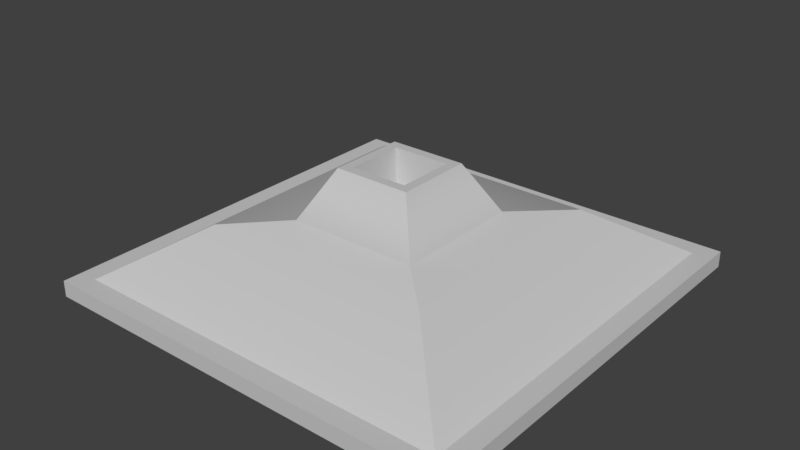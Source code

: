 # Source: AxisSquare.blend  (saved by Blender 2.79.0; exported with 4.5.12 LTS)
import bpy
from mathutils import Matrix  # noqa: F401  (used for matrix-valued properties, if any)

bpy.ops.wm.read_factory_settings(use_empty=True)
scene = bpy.context.scene
scene.name = 'Scene'

# ---- collections
col_collection_1 = bpy.data.collections.new('Collection 1'); scene.collection.children.link(col_collection_1)

# ---- materials (node trees are filled in below, after node groups)
mat_material__120 = bpy.data.materials.new('Material #120')
mat_material__120.alpha_threshold = 0.0
mat_material__120.use_transparent_shadow = False
mat_material__120.diffuse_color = (0.588, 0.588, 0.588, 1.0)
mat_material__120.specular_color = (0.9, 0.9, 0.9)
mat_material__120.roughness = 0.5
mat_material__120.specular_intensity = 0.0

# ---- material node trees

# ---- world
world_world = bpy.data.worlds.new('World'); scene.world = world_world
world_world.color = (0.05088, 0.05088, 0.05088)
world_world.use_sun_shadow = False
world_world.sun_shadow_jitter_overblur = 0.0
world_world.cycles.sampling_method = 'MANUAL'

# ---- meshes
me_untitled_001 = bpy.data.meshes.new('Untitled.001')
me_untitled_001.from_pydata([(0.1475, -0.1475, 0.2538), (-0.1475, -0.1475, 0.2538), (-0.2504, -0.2504, 0.06612), (0.2504, -0.2504, 0.06612), (0.1475, 0.1475, 0.2538), (0.2504, 0.2504, 0.06612), (-0.1475, 0.1475, 0.2538), (-0.2504, 0.2504, 0.06612), (0.7435, -0.7435, -0.1311), (-0.7435, -0.7435, -0.1311), (-0.8179, -0.8179, -0.1311), (0.8179, -0.8179, -0.1311), (0.7435, 0.7435, -0.1311), (0.8179, 0.8179, -0.1311), (-0.7435, 0.7435, -0.1311), (-0.8179, 0.8179, -0.1311), (-0.8179, -0.8179, -0.1931), (0.8179, -0.8179, -0.1931), (0.8179, 0.8179, -0.1931), (-0.8179, 0.8179, -0.1931), (0.1106, -0.1106, 0.2538), (-0.1106, -0.1106, 0.2538), (0.1106, 0.1106, 0.2538), (-0.1106, 0.1106, 0.2538), (-0.4455, -0.4455, 0.06133), (0.4455, -0.4455, 0.06133), (0.4455, 0.4455, 0.06133), (-0.4455, 0.4455, 0.06133), (-0.0934, -0.09339, 0.1088), (0.0934, -0.09339, 0.1088), (0.0934, 0.09339, 0.1088), (-0.0934, 0.09339, 0.1088)], [], [(1, 2, 3, 0), (0, 3, 5, 4), (4, 5, 7, 6), (6, 7, 2, 1), (9, 10, 11, 8), (8, 11, 13, 12), (12, 13, 15, 14), (14, 15, 10, 9), (10, 16, 17, 11), (11, 17, 18, 13), (13, 18, 19, 15), (15, 19, 16, 10), (0, 20, 21, 1), (4, 22, 20, 0), (6, 23, 22, 4), (1, 21, 23, 6), (9, 8, 25, 24), (8, 12, 26, 25), (12, 14, 27, 26), (14, 9, 24, 27), (24, 25, 3, 2), (25, 26, 5, 3), (26, 27, 7, 5), (27, 24, 2, 7), (29, 30, 31, 28), (21, 20, 29, 28), (20, 22, 30, 29), (22, 23, 31, 30), (23, 21, 28, 31)])
me_untitled_001.polygons.foreach_set('use_smooth', [True] * 29)
_k = set([(0, 1), (0, 3), (0, 4), (1, 2), (1, 6), (2, 24), (3, 25), (4, 5), (4, 6), (5, 26), (6, 7), (7, 27), (8, 9), (8, 12), (8, 25), (9, 14), (9, 24), (10, 11), (10, 15), (10, 16), (11, 13), (11, 17), (12, 14), (12, 26), (13, 15), (13, 18), (14, 27), (15, 19), (20, 21), (20, 22), (20, 29), (21, 23), (21, 28), (22, 23), (22, 30), (23, 31), (28, 29), (28, 31), (29, 30), (30, 31)])
me_untitled_001.attributes.new('sharp_edge', 'BOOLEAN', 'EDGE').data.foreach_set('value', [ (min(e.vertices), max(e.vertices)) in _k for e in me_untitled_001.edges])
_uv = me_untitled_001.uv_layers.new(name='UVChannel_1')
_uv.uv.foreach_set('vector', [0.72, 0.191, 0.6984, 0.1461, 0.8036, 0.1461, 0.7819, 0.191, 0.809, 0.2181, 0.8539, 0.1964, 0.8539, 0.3016, 0.809, 0.28, 0.7819, 0.307, 0.8036, 0.352, 0.6984, 0.352, 0.72, 0.307, 0.693, 0.28, 0.648, 0.3016, 0.648, 0.1964, 0.693, 0.2181, 0.5948, 0.03058, 0.5792, 0.01497, 0.9227, 0.01497, 0.9071, 0.03058, 0.9694, 0.09289, 0.985, 0.07728, 0.985, 0.4208, 0.9694, 0.4052, 0.9071, 0.4675, 0.9227, 0.4831, 0.5792, 0.4831, 0.5948, 0.4675, 0.5325, 0.4052, 0.5169, 0.4208, 0.5169, 0.07728, 0.5325, 0.09289, 0.5792, 0.01497, 0.5792, 0.001953, 0.9227, 0.001953, 0.9227, 0.01497, 0.985, 0.07728, 0.998, 0.07728, 0.998, 0.4208, 0.985, 0.4208, 0.9227, 0.4831, 0.9227, 0.4961, 0.5792, 0.4961, 0.5792, 0.4831, 0.5169, 0.4208, 0.5039, 0.4208, 0.5039, 0.07728, 0.5169, 0.07728, 0.7819, 0.191, 0.7742, 0.1988, 0.7277, 0.1988, 0.72, 0.191, 0.809, 0.28, 0.8012, 0.2723, 0.8012, 0.2258, 0.809, 0.2181, 0.72, 0.307, 0.7277, 0.2993, 0.7742, 0.2993, 0.7819, 0.307, 0.693, 0.2181, 0.7007, 0.2258, 0.7007, 0.2723, 0.693, 0.28, 0.5948, 0.03058, 0.9071, 0.03058, 0.8445, 0.1051, 0.6574, 0.1051, 0.9694, 0.09289, 0.9694, 0.4052, 0.8949, 0.3426, 0.8949, 0.1555, 0.9071, 0.4675, 0.5948, 0.4675, 0.6574, 0.393, 0.8445, 0.393, 0.5325, 0.4052, 0.5325, 0.09289, 0.607, 0.1555, 0.607, 0.3426, 0.6574, 0.1051, 0.8445, 0.1051, 0.8036, 0.1461, 0.6984, 0.1461, 0.8949, 0.1555, 0.8949, 0.3426, 0.8539, 0.3016, 0.8539, 0.1964, 0.8445, 0.393, 0.6574, 0.393, 0.6984, 0.352, 0.8036, 0.352, 0.607, 0.3426, 0.607, 0.1555, 0.648, 0.1964, 0.648, 0.3016, 0.7706, 0.2294, 0.7706, 0.2686, 0.7314, 0.2686, 0.7314, 0.2294, 0.7277, 0.1988, 0.7742, 0.1988, 0.7706, 0.2294, 0.7314, 0.2294, 0.8012, 0.2258, 0.8012, 0.2723, 0.7706, 0.2686, 0.7706, 0.2294, 0.7742, 0.2993, 0.7277, 0.2993, 0.7314, 0.2686, 0.7706, 0.2686, 0.7007, 0.2723, 0.7007, 0.2258, 0.7314, 0.2294, 0.7314, 0.2686])
me_untitled_001.materials.append(mat_material__120)
me_untitled_001.use_remesh_preserve_volume = False
me_untitled_001.use_remesh_preserve_attributes = False
me_untitled_001.use_mirror_vertex_groups = False
me_untitled_001.update()
me_untitled_001.normals_split_custom_set([tuple(v) for v in zip(*[iter([0.0, -0.8767, 0.481, 0.0, -0.3386, 0.9409, 0.0, -0.3386, 0.9409, 0.0, -0.8767, 0.481, 0.8767, 0.0, 0.481, 0.3386, 0.0, 0.9409, 0.3386, 0.0, 0.9409, 0.8767, 0.0, 0.481, 0.0, 0.8767, 0.481, 0.0, 0.3386, 0.9409, 0.0, 0.3386, 0.9409, 0.0, 0.8767, 0.481, -0.8767, 0.0, 0.481, -0.3386, 0.0, 0.9409, -0.3386, 0.0, 0.9409, -0.8767, 0.0, 0.481, 1.605e-08, 0.0, 1.0, 1.604e-08, 0.0, 1.0, -1.604e-08, 0.0, 1.0, -1.605e-08, 0.0, 1.0, -1.605e-08, 0.0, 1.0, -1.604e-08, 0.0, 1.0, -1.604e-08, 0.0, 1.0, -1.605e-08, 0.0, 1.0, -1.605e-08, 0.0, 1.0, -1.604e-08, 0.0, 1.0, 1.604e-08, 0.0, 1.0, 1.605e-08, 0.0, 1.0, 1.605e-08, 0.0, 1.0, 1.604e-08, 0.0, 1.0, 1.604e-08, 0.0, 1.0, 1.605e-08, 0.0, 1.0, 0.0, -1.0, 0.0, 0.0, -1.0, 0.0, 0.0, -1.0, 0.0, 0.0, -1.0, 0.0, 1.0, 0.0, 0.0, 1.0, 0.0, 0.0, 1.0, 0.0, 0.0, 1.0, 0.0, 0.0, 0.0, 1.0, 0.0, 0.0, 1.0, 0.0, 0.0, 1.0, 0.0, 0.0, 1.0, 0.0, -1.0, 0.0, 0.0, -1.0, 0.0, 0.0, -1.0, 0.0, 0.0, -1.0, 0.0, 0.0, 0.0, 0.0, 1.0, 0.0, 0.0, 1.0, 0.0, 0.0, 1.0, 0.0, 0.0, 1.0, 0.0, 0.0, 1.0, 0.0, 0.0, 1.0, 0.0, 0.0, 1.0, 0.0, 0.0, 1.0, 0.0, 0.0, 1.0, 0.0, 0.0, 1.0, 0.0, 0.0, 1.0, 0.0, 0.0, 1.0, 0.0, 0.0, 1.0, 0.0, 0.0, 1.0, 0.0, 0.0, 1.0, 0.0, 0.0, 1.0, 0.0, -0.5425, 0.84, 0.0, -0.5425, 0.84, 0.0, -0.4213, 0.9069, 0.0, -0.4213, 0.9069, 0.5425, 0.0, 0.84, 0.5425, 0.0, 0.84, 0.4213, 0.0, 0.9069, 0.4213, 0.0, 0.9069, 0.0, 0.5425, 0.84, 0.0, 0.5425, 0.84, 0.0, 0.4213, 0.9069, 0.0, 0.4213, 0.9069, -0.5425, 0.0, 0.84, -0.5425, 0.0, 0.84, -0.4213, 0.0, 0.9069, -0.4213, 0.0, 0.9069, 0.0, -0.4213, 0.9069, 0.0, -0.4213, 0.9069, 0.0, -0.3386, 0.9409, 0.0, -0.3386, 0.9409, 0.4213, 0.0, 0.9069, 0.4213, 0.0, 0.9069, 0.3386, 0.0, 0.9409, 0.3386, 0.0, 0.9409, 0.0, 0.4213, 0.9069, 0.0, 0.4213, 0.9069, 0.0, 0.3386, 0.9409, 0.0, 0.3386, 0.9409, -0.4213, 0.0, 0.9069, -0.4213, 0.0, 0.9069, -0.3386, 0.0, 0.9409, -0.3386, 0.0, 0.9409, 0.0, 0.0, 1.0, 0.0, 0.0, 1.0, 0.0, 0.0, 1.0, 0.0, 0.0, 1.0, 0.0, 0.9931, 0.1176, 0.0, 0.9931, 0.1176, 0.0, 0.9931, 0.1176, 0.0, 0.9931, 0.1176, -0.9931, 0.0, 0.1176, -0.9931, 0.0, 0.1176, -0.9931, 0.0, 0.1176, -0.9931, 0.0, 0.1176, 0.0, -0.9931, 0.1176, 0.0, -0.9931, 0.1176, 0.0, -0.9931, 0.1176, 0.0, -0.9931, 0.1176, 0.9931, 0.0, 0.1176, 0.9931, 0.0, 0.1176, 0.9931, 0.0, 0.1176, 0.9931, 0.0, 0.1176])] * 3)])

# ---- objects
ob_axispoint003 = bpy.data.objects.new('AxisPoint003', me_untitled_001)

# ---- transforms, parenting, visibility, modifiers, constraints
ob_axispoint003.location = (0.0, 0.0, 0.0)
ob_axispoint003.color = (0.8, 0.8, 0.8, 1.0)
ob_axispoint003.lineart.crease_threshold = 0.0

# ---- collection membership
col_collection_1.objects.link(ob_axispoint003)

# ---- scene / render settings (as saved in the file)
scene.frame_start = 1; scene.frame_end = 250; scene.frame_set(1)
scene.render.engine = 'BLENDER_EEVEE_NEXT'
scene.render.resolution_percentage = 50
scene.render.fps = 30
scene.render.dither_intensity = 0.0
scene.cycles.use_denoising = False
scene.cycles.samples = 128
scene.cycles.sampling_pattern = 'TABULATED_SOBOL'
scene.cycles.use_adaptive_sampling = False
scene.cycles.use_light_tree = False
scene.cycles.blur_glossy = 0.0
scene.cycles.sample_clamp_indirect = 0.0
scene.view_settings.view_transform = 'Standard'
bpy.context.view_layer.update()

# ---- added for rendering (the .blend has no active camera and no usable light): camera, sun
cam_auto = bpy.data.cameras.new('AutoCamera')
cam_auto.lens = 50.0
cam_auto.sensor_width = 36.0
cam_auto.clip_end = 1000.0
ob_auto_camera = bpy.data.objects.new('AutoCamera', cam_auto)
scene.collection.objects.link(ob_auto_camera)
ob_auto_camera.location = (2.17988, -2.61585, 1.77424)
ob_auto_camera.rotation_euler = (1.09748, -7.21219e-08, 0.694738)
scene.camera = ob_auto_camera
light_auto_sun = bpy.data.lights.new('AutoSun', 'SUN')
light_auto_sun.energy = 3.0
light_auto_sun.angle = 0.0523599
ob_auto_sun = bpy.data.objects.new('AutoSun', light_auto_sun)
scene.collection.objects.link(ob_auto_sun)
ob_auto_sun.rotation_euler = (0.872665, 0.174533, 0.523599)
bpy.context.view_layer.update()
